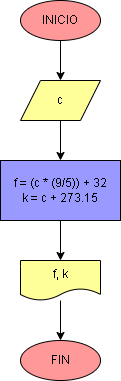

The diagram above was exported from draw.io. Its source (the exported page's mxGraphModel, read from the mxfile embedded in the PNG):
<mxGraphModel dx="650" dy="516" grid="1" gridSize="10" guides="1" tooltips="1" connect="1" arrows="1" fold="1" page="1" pageScale="1" pageWidth="827" pageHeight="1169" math="0" shadow="0">
  <root>
    <mxCell id="0" />
    <mxCell id="1" parent="0" />
    <mxCell id="17" value="" style="edgeStyle=orthogonalEdgeStyle;html=1;strokeColor=#000000;sketch=0;fontColor=#000000;" parent="1" source="2" target="16" edge="1">
      <mxGeometry relative="1" as="geometry" />
    </mxCell>
    <mxCell id="2" value="INICIO" style="ellipse;whiteSpace=wrap;html=1;fillColor=#FF9999;strokeColor=#000000;sketch=0;fontColor=#000000;" parent="1" vertex="1">
      <mxGeometry x="200" y="120" width="80" height="40" as="geometry" />
    </mxCell>
    <mxCell id="19" value="" style="edgeStyle=orthogonalEdgeStyle;html=1;strokeColor=#000000;sketch=0;fontColor=#000000;" parent="1" source="16" target="18" edge="1">
      <mxGeometry relative="1" as="geometry" />
    </mxCell>
    <mxCell id="16" value="c" style="shape=parallelogram;perimeter=parallelogramPerimeter;whiteSpace=wrap;html=1;fixedSize=1;fillColor=#FFFF99;strokeColor=#000000;sketch=0;fontColor=#000000;" parent="1" vertex="1">
      <mxGeometry x="200" y="200" width="80" height="40" as="geometry" />
    </mxCell>
    <mxCell id="21" value="" style="edgeStyle=orthogonalEdgeStyle;html=1;strokeColor=#000000;sketch=0;fontColor=#000000;" parent="1" source="18" target="20" edge="1">
      <mxGeometry relative="1" as="geometry" />
    </mxCell>
    <mxCell id="18" value="&lt;div&gt;f = (c * (9/5)) + 32&lt;br&gt;&lt;/div&gt;&lt;div&gt;k = c + 273.15&lt;/div&gt;" style="whiteSpace=wrap;html=1;fillColor=#9999FF;strokeColor=#000000;sketch=0;fontColor=#000000;" parent="1" vertex="1">
      <mxGeometry x="180" y="280" width="120" height="60" as="geometry" />
    </mxCell>
    <mxCell id="23" value="" style="edgeStyle=orthogonalEdgeStyle;html=1;strokeColor=#000000;sketch=0;fontColor=#000000;" parent="1" source="20" target="22" edge="1">
      <mxGeometry relative="1" as="geometry" />
    </mxCell>
    <mxCell id="20" value="f, k" style="shape=document;whiteSpace=wrap;html=1;boundedLbl=1;fillColor=#FFFF99;strokeColor=#000000;sketch=0;fontColor=#000000;" parent="1" vertex="1">
      <mxGeometry x="200" y="380" width="80" height="40" as="geometry" />
    </mxCell>
    <mxCell id="22" value="FIN" style="ellipse;whiteSpace=wrap;html=1;fillColor=#FF9999;strokeColor=#000000;sketch=0;fontColor=#000000;" parent="1" vertex="1">
      <mxGeometry x="200" y="460" width="80" height="40" as="geometry" />
    </mxCell>
  </root>
</mxGraphModel>